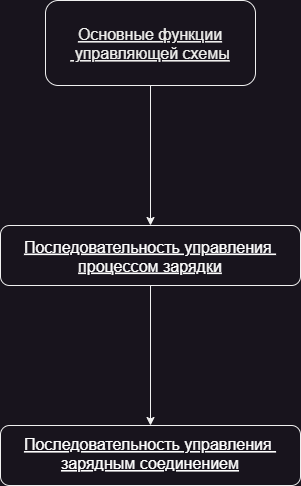

The diagram above was exported from draw.io. Its source (the exported page's mxGraphModel, read from the mxfile embedded in the PNG):
<mxGraphModel dx="1160" dy="682" grid="1" gridSize="10" guides="1" tooltips="1" connect="1" arrows="1" fold="1" page="1" pageScale="1" pageWidth="1169" pageHeight="827" math="0" shadow="0">
  <root>
    <mxCell id="0" />
    <mxCell id="1" parent="0" />
    <mxCell id="Af2-QVtfbNUbzytxAVL3-1" style="edgeStyle=orthogonalEdgeStyle;rounded=0;orthogonalLoop=1;jettySize=auto;html=1;exitX=0.5;exitY=1;exitDx=0;exitDy=0;" parent="1" source="Nfa2C4TvEYvTRk9tixpo-1" target="yQFWL27wt-V4wLsJAEfB-1" edge="1">
      <mxGeometry relative="1" as="geometry" />
    </mxCell>
    <UserObject label="Основные функции&#10; управляющей схемы" link="data:page/id,MwCPtWA9UEZSM_SASeTj" id="Nfa2C4TvEYvTRk9tixpo-1">
      <mxCell style="fontColor=#f0f0ee;fontStyle=4;rounded=1;overflow=hidden;spacing=10;fontSize=16;" parent="1" vertex="1">
        <mxGeometry x="350" y="215" width="210" height="85" as="geometry" />
      </mxCell>
    </UserObject>
    <mxCell id="Af2-QVtfbNUbzytxAVL3-3" style="edgeStyle=orthogonalEdgeStyle;rounded=0;orthogonalLoop=1;jettySize=auto;html=1;exitX=0.5;exitY=1;exitDx=0;exitDy=0;entryX=0.5;entryY=0;entryDx=0;entryDy=0;" parent="1" source="yQFWL27wt-V4wLsJAEfB-1" target="Af2-QVtfbNUbzytxAVL3-2" edge="1">
      <mxGeometry relative="1" as="geometry" />
    </mxCell>
    <UserObject label="Последовательность управления &#10;процессом зарядки" link="data:page/id,L5ey7sO-qDmW8-c1sars" id="yQFWL27wt-V4wLsJAEfB-1">
      <mxCell style="fontColor=#FFFFFF;fontStyle=4;rounded=1;overflow=hidden;spacing=10;fontSize=16;" parent="1" vertex="1">
        <mxGeometry x="305" y="440" width="300" height="60" as="geometry" />
      </mxCell>
    </UserObject>
    <UserObject label="Последовательность управления &#10;зарядным соединением&#10;" link="data:page/id,jlpVMlnfjhharY4AUNNq" id="Af2-QVtfbNUbzytxAVL3-2">
      <mxCell style="fontColor=#FFFFFF;fontStyle=4;rounded=1;overflow=hidden;spacing=10;fontSize=16;" parent="1" vertex="1">
        <mxGeometry x="305" y="640" width="300" height="60" as="geometry" />
      </mxCell>
    </UserObject>
  </root>
</mxGraphModel>